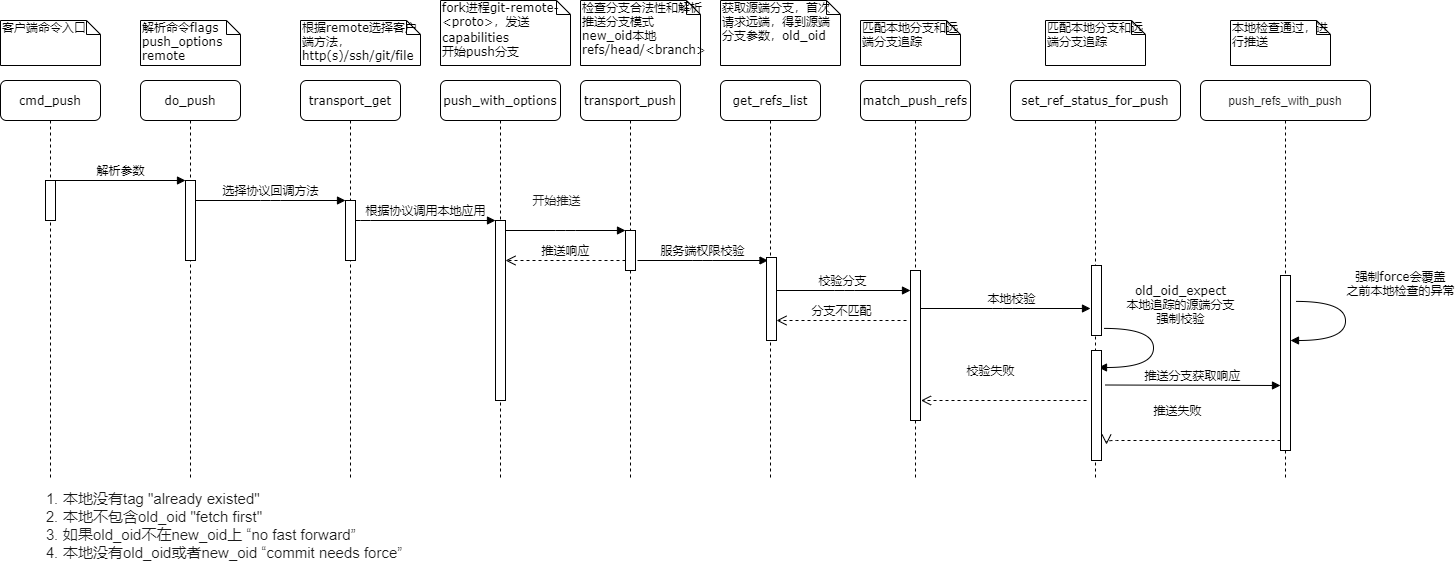

The diagram above was exported from draw.io. Its source (the exported page's mxGraphModel, read from the mxfile embedded in the PNG):
<mxGraphModel dx="1422" dy="794" grid="1" gridSize="10" guides="1" tooltips="1" connect="1" arrows="1" fold="1" page="1" pageScale="1" pageWidth="1100" pageHeight="850" background="#ffffff" math="0" shadow="0">
  <root>
    <mxCell id="0" />
    <mxCell id="1" parent="0" />
    <mxCell id="7baba1c4bc27f4b0-2" value="do_push" style="shape=umlLifeline;perimeter=lifelinePerimeter;whiteSpace=wrap;html=1;container=1;collapsible=0;recursiveResize=0;outlineConnect=0;rounded=1;shadow=0;comic=0;labelBackgroundColor=none;strokeWidth=1;fontFamily=Verdana;fontSize=12;align=center;" parent="1" vertex="1">
      <mxGeometry x="240" y="80" width="100" height="400" as="geometry" />
    </mxCell>
    <mxCell id="7baba1c4bc27f4b0-10" value="" style="html=1;points=[];perimeter=orthogonalPerimeter;rounded=0;shadow=0;comic=0;labelBackgroundColor=none;strokeWidth=1;fontFamily=Verdana;fontSize=12;align=center;" parent="7baba1c4bc27f4b0-2" vertex="1">
      <mxGeometry x="45" y="100" width="10" height="80" as="geometry" />
    </mxCell>
    <mxCell id="7baba1c4bc27f4b0-3" value="transport_get" style="shape=umlLifeline;perimeter=lifelinePerimeter;whiteSpace=wrap;html=1;container=1;collapsible=0;recursiveResize=0;outlineConnect=0;rounded=1;shadow=0;comic=0;labelBackgroundColor=none;strokeWidth=1;fontFamily=Verdana;fontSize=12;align=center;" parent="1" vertex="1">
      <mxGeometry x="400" y="80" width="100" height="400" as="geometry" />
    </mxCell>
    <mxCell id="7baba1c4bc27f4b0-13" value="" style="html=1;points=[];perimeter=orthogonalPerimeter;rounded=0;shadow=0;comic=0;labelBackgroundColor=none;strokeWidth=1;fontFamily=Verdana;fontSize=12;align=center;" parent="7baba1c4bc27f4b0-3" vertex="1">
      <mxGeometry x="45" y="120" width="10" height="60" as="geometry" />
    </mxCell>
    <mxCell id="7baba1c4bc27f4b0-4" value="push_with_options" style="shape=umlLifeline;perimeter=lifelinePerimeter;whiteSpace=wrap;html=1;container=1;collapsible=0;recursiveResize=0;outlineConnect=0;rounded=1;shadow=0;comic=0;labelBackgroundColor=none;strokeWidth=1;fontFamily=Verdana;fontSize=12;align=center;" parent="1" vertex="1">
      <mxGeometry x="540" y="80" width="120" height="400" as="geometry" />
    </mxCell>
    <mxCell id="7baba1c4bc27f4b0-5" value="transport_push" style="shape=umlLifeline;perimeter=lifelinePerimeter;whiteSpace=wrap;html=1;container=1;collapsible=0;recursiveResize=0;outlineConnect=0;rounded=1;shadow=0;comic=0;labelBackgroundColor=none;strokeWidth=1;fontFamily=Verdana;fontSize=12;align=center;" parent="1" vertex="1">
      <mxGeometry x="680" y="80" width="100" height="400" as="geometry" />
    </mxCell>
    <mxCell id="7baba1c4bc27f4b0-6" value="get_refs_list" style="shape=umlLifeline;perimeter=lifelinePerimeter;whiteSpace=wrap;html=1;container=1;collapsible=0;recursiveResize=0;outlineConnect=0;rounded=1;shadow=0;comic=0;labelBackgroundColor=none;strokeWidth=1;fontFamily=Verdana;fontSize=12;align=center;" parent="1" vertex="1">
      <mxGeometry x="820" y="80" width="100" height="400" as="geometry" />
    </mxCell>
    <mxCell id="7baba1c4bc27f4b0-7" value="match_push_refs" style="shape=umlLifeline;perimeter=lifelinePerimeter;whiteSpace=wrap;html=1;container=1;collapsible=0;recursiveResize=0;outlineConnect=0;rounded=1;shadow=0;comic=0;labelBackgroundColor=none;strokeWidth=1;fontFamily=Verdana;fontSize=12;align=center;" parent="1" vertex="1">
      <mxGeometry x="960" y="80" width="110" height="400" as="geometry" />
    </mxCell>
    <mxCell id="7baba1c4bc27f4b0-8" value="cmd_push" style="shape=umlLifeline;perimeter=lifelinePerimeter;whiteSpace=wrap;html=1;container=1;collapsible=0;recursiveResize=0;outlineConnect=0;rounded=1;shadow=0;comic=0;labelBackgroundColor=none;strokeWidth=1;fontFamily=Verdana;fontSize=12;align=center;" parent="1" vertex="1">
      <mxGeometry x="100" y="80" width="100" height="400" as="geometry" />
    </mxCell>
    <mxCell id="7baba1c4bc27f4b0-9" value="" style="html=1;points=[];perimeter=orthogonalPerimeter;rounded=0;shadow=0;comic=0;labelBackgroundColor=none;strokeWidth=1;fontFamily=Verdana;fontSize=12;align=center;" parent="7baba1c4bc27f4b0-8" vertex="1">
      <mxGeometry x="45" y="100" width="10" height="40" as="geometry" />
    </mxCell>
    <mxCell id="7baba1c4bc27f4b0-16" value="" style="html=1;points=[];perimeter=orthogonalPerimeter;rounded=0;shadow=0;comic=0;labelBackgroundColor=none;strokeWidth=1;fontFamily=Verdana;fontSize=12;align=center;" parent="1" vertex="1">
      <mxGeometry x="595" y="220" width="10" height="180" as="geometry" />
    </mxCell>
    <mxCell id="7baba1c4bc27f4b0-17" value="根据协议调用本地应用" style="html=1;verticalAlign=bottom;endArrow=block;labelBackgroundColor=none;fontFamily=Verdana;fontSize=12;edgeStyle=elbowEdgeStyle;elbow=vertical;" parent="1" source="7baba1c4bc27f4b0-13" target="7baba1c4bc27f4b0-16" edge="1">
      <mxGeometry relative="1" as="geometry">
        <mxPoint x="510" y="220" as="sourcePoint" />
        <Array as="points">
          <mxPoint x="460" y="220" />
        </Array>
      </mxGeometry>
    </mxCell>
    <mxCell id="7baba1c4bc27f4b0-19" value="" style="html=1;points=[];perimeter=orthogonalPerimeter;rounded=0;shadow=0;comic=0;labelBackgroundColor=none;strokeWidth=1;fontFamily=Verdana;fontSize=12;align=center;" parent="1" vertex="1">
      <mxGeometry x="725" y="230" width="10" height="40" as="geometry" />
    </mxCell>
    <mxCell id="7baba1c4bc27f4b0-20" value="开始推送" style="html=1;verticalAlign=bottom;endArrow=block;entryX=0;entryY=0;labelBackgroundColor=none;fontFamily=Verdana;fontSize=12;edgeStyle=elbowEdgeStyle;elbow=vertical;spacing=2;fontColor=#1A1A1A;" parent="1" source="7baba1c4bc27f4b0-16" target="7baba1c4bc27f4b0-19" edge="1">
      <mxGeometry x="-0.1538" y="20" relative="1" as="geometry">
        <mxPoint x="650" y="230" as="sourcePoint" />
        <mxPoint as="offset" />
      </mxGeometry>
    </mxCell>
    <mxCell id="7baba1c4bc27f4b0-21" value="推送响应" style="html=1;verticalAlign=bottom;endArrow=open;dashed=1;endSize=8;labelBackgroundColor=none;fontFamily=Verdana;fontSize=12;edgeStyle=elbowEdgeStyle;elbow=vertical;" parent="1" source="7baba1c4bc27f4b0-19" target="7baba1c4bc27f4b0-16" edge="1">
      <mxGeometry relative="1" as="geometry">
        <mxPoint x="650" y="306" as="targetPoint" />
        <Array as="points">
          <mxPoint x="670" y="260" />
          <mxPoint x="700" y="260" />
        </Array>
      </mxGeometry>
    </mxCell>
    <mxCell id="7baba1c4bc27f4b0-11" value="解析参数" style="html=1;verticalAlign=bottom;endArrow=block;entryX=0;entryY=0;labelBackgroundColor=none;fontFamily=Verdana;fontSize=12;edgeStyle=elbowEdgeStyle;elbow=vertical;" parent="1" source="7baba1c4bc27f4b0-9" target="7baba1c4bc27f4b0-10" edge="1">
      <mxGeometry relative="1" as="geometry">
        <mxPoint x="220" y="190" as="sourcePoint" />
      </mxGeometry>
    </mxCell>
    <mxCell id="7baba1c4bc27f4b0-14" value="选择协议回调方法" style="html=1;verticalAlign=bottom;endArrow=block;entryX=0;entryY=0;labelBackgroundColor=none;fontFamily=Verdana;fontSize=12;edgeStyle=elbowEdgeStyle;elbow=vertical;" parent="1" source="7baba1c4bc27f4b0-10" target="7baba1c4bc27f4b0-13" edge="1">
      <mxGeometry relative="1" as="geometry">
        <mxPoint x="370" y="200" as="sourcePoint" />
      </mxGeometry>
    </mxCell>
    <mxCell id="7baba1c4bc27f4b0-40" value="客户端命令入口" style="shape=note;whiteSpace=wrap;html=1;size=14;verticalAlign=top;align=left;spacingTop=-6;rounded=0;shadow=0;comic=0;labelBackgroundColor=none;strokeWidth=1;fontFamily=Verdana;fontSize=12" parent="1" vertex="1">
      <mxGeometry x="100" y="20" width="100" height="45" as="geometry" />
    </mxCell>
    <mxCell id="7baba1c4bc27f4b0-41" value="解析命令flags&lt;br&gt;push_options&lt;br&gt;remote" style="shape=note;whiteSpace=wrap;html=1;size=14;verticalAlign=top;align=left;spacingTop=-6;rounded=0;shadow=0;comic=0;labelBackgroundColor=none;strokeWidth=1;fontFamily=Verdana;fontSize=12" parent="1" vertex="1">
      <mxGeometry x="240" y="20" width="100" height="45" as="geometry" />
    </mxCell>
    <mxCell id="7baba1c4bc27f4b0-42" value="根据remote选择客户端方法，http(s)/ssh/git/file" style="shape=note;whiteSpace=wrap;html=1;size=14;verticalAlign=top;align=left;spacingTop=-6;rounded=0;shadow=0;comic=0;labelBackgroundColor=none;strokeWidth=1;fontFamily=Verdana;fontSize=12" parent="1" vertex="1">
      <mxGeometry x="400" y="20" width="120" height="45" as="geometry" />
    </mxCell>
    <mxCell id="7baba1c4bc27f4b0-43" value="fork进程git-remote-&amp;lt;proto&amp;gt;，发送capabilities&lt;font color=&quot;#4e443c&quot; face=&quot;Roboto Slab, DejaVu Serif, Georgia, Times New Roman, sans-serif&quot;&gt;&lt;span style=&quot;font-size: 14px ; background-color: rgb(252 , 252 , 250)&quot;&gt;&lt;br&gt;&lt;/span&gt;&lt;/font&gt;开始push分支" style="shape=note;whiteSpace=wrap;html=1;size=14;verticalAlign=top;align=left;spacingTop=-6;rounded=0;shadow=0;comic=0;labelBackgroundColor=none;strokeWidth=1;fontFamily=Verdana;fontSize=12" parent="1" vertex="1">
      <mxGeometry x="540" width="130" height="65" as="geometry" />
    </mxCell>
    <mxCell id="7baba1c4bc27f4b0-44" value="检查分支合法性和解析推送分支模式&lt;br&gt;new_oid本地refs/head/&amp;lt;branch&amp;gt;&lt;br&gt;" style="shape=note;whiteSpace=wrap;html=1;size=14;verticalAlign=top;align=left;spacingTop=-6;rounded=0;shadow=0;comic=0;labelBackgroundColor=none;strokeWidth=1;fontFamily=Verdana;fontSize=12" parent="1" vertex="1">
      <mxGeometry x="680" width="120" height="65" as="geometry" />
    </mxCell>
    <mxCell id="7baba1c4bc27f4b0-45" value="获取源端分支，首次请求远端，得到源端分支参数，old_oid" style="shape=note;whiteSpace=wrap;html=1;size=14;verticalAlign=top;align=left;spacingTop=-6;rounded=0;shadow=0;comic=0;labelBackgroundColor=none;strokeWidth=1;fontFamily=Verdana;fontSize=12" parent="1" vertex="1">
      <mxGeometry x="820" width="120" height="65" as="geometry" />
    </mxCell>
    <mxCell id="7baba1c4bc27f4b0-46" value="匹配本地分支和远端分支追踪" style="shape=note;whiteSpace=wrap;html=1;size=14;verticalAlign=top;align=left;spacingTop=-6;rounded=0;shadow=0;comic=0;labelBackgroundColor=none;strokeWidth=1;fontFamily=Verdana;fontSize=12" parent="1" vertex="1">
      <mxGeometry x="960" y="20" width="100" height="45" as="geometry" />
    </mxCell>
    <mxCell id="K28LN-UPDufBcxkAhovh-4" value="校验分支" style="html=1;verticalAlign=bottom;endArrow=block;entryX=-0.4;entryY=0.25;labelBackgroundColor=none;fontFamily=Verdana;fontSize=12;edgeStyle=elbowEdgeStyle;elbow=vertical;entryDx=0;entryDy=0;entryPerimeter=0;" edge="1" parent="1">
      <mxGeometry relative="1" as="geometry">
        <mxPoint x="873.5" y="290" as="sourcePoint" />
        <mxPoint x="1010" y="290" as="targetPoint" />
        <Array as="points">
          <mxPoint x="944" y="290" />
          <mxPoint x="984" y="270" />
        </Array>
      </mxGeometry>
    </mxCell>
    <mxCell id="K28LN-UPDufBcxkAhovh-6" value="服务端权限校验" style="html=1;verticalAlign=bottom;endArrow=block;entryX=0;entryY=0;labelBackgroundColor=none;fontFamily=Verdana;fontSize=12;edgeStyle=elbowEdgeStyle;elbow=vertical;" edge="1" parent="1">
      <mxGeometry relative="1" as="geometry">
        <mxPoint x="737" y="260" as="sourcePoint" />
        <mxPoint x="867.5" y="260" as="targetPoint" />
      </mxGeometry>
    </mxCell>
    <mxCell id="K28LN-UPDufBcxkAhovh-7" value="set_ref_status_for_push" style="shape=umlLifeline;perimeter=lifelinePerimeter;whiteSpace=wrap;html=1;container=1;collapsible=0;recursiveResize=0;outlineConnect=0;rounded=1;shadow=0;comic=0;labelBackgroundColor=none;strokeWidth=1;fontFamily=Verdana;fontSize=12;align=center;" vertex="1" parent="1">
      <mxGeometry x="1110" y="80" width="170" height="400" as="geometry" />
    </mxCell>
    <mxCell id="K28LN-UPDufBcxkAhovh-9" value="匹配本地分支和远端分支追踪" style="shape=note;whiteSpace=wrap;html=1;size=14;verticalAlign=top;align=left;spacingTop=-6;rounded=0;shadow=0;comic=0;labelBackgroundColor=none;strokeWidth=1;fontFamily=Verdana;fontSize=12" vertex="1" parent="1">
      <mxGeometry x="1145" y="20" width="100" height="45" as="geometry" />
    </mxCell>
    <mxCell id="K28LN-UPDufBcxkAhovh-10" value="本地校验" style="html=1;verticalAlign=bottom;endArrow=block;labelBackgroundColor=none;fontFamily=Verdana;fontSize=12;edgeStyle=elbowEdgeStyle;elbow=vertical;" edge="1" parent="1">
      <mxGeometry x="0.0883" relative="1" as="geometry">
        <mxPoint x="1014.5" y="308" as="sourcePoint" />
        <mxPoint x="1190" y="308" as="targetPoint" />
        <mxPoint x="1" as="offset" />
      </mxGeometry>
    </mxCell>
    <mxCell id="K28LN-UPDufBcxkAhovh-11" value="" style="html=1;points=[];perimeter=orthogonalPerimeter;rounded=0;shadow=0;comic=0;labelBackgroundColor=none;strokeWidth=1;fontFamily=Verdana;fontSize=12;align=center;" vertex="1" parent="1">
      <mxGeometry x="866" y="257" width="10" height="83" as="geometry" />
    </mxCell>
    <mxCell id="K28LN-UPDufBcxkAhovh-12" value="" style="html=1;points=[];perimeter=orthogonalPerimeter;rounded=0;shadow=0;comic=0;labelBackgroundColor=none;strokeWidth=1;fontFamily=Verdana;fontSize=12;align=center;" vertex="1" parent="1">
      <mxGeometry x="1010" y="270" width="10" height="150" as="geometry" />
    </mxCell>
    <mxCell id="K28LN-UPDufBcxkAhovh-15" value="分支不匹配" style="html=1;verticalAlign=bottom;endArrow=open;dashed=1;endSize=8;labelBackgroundColor=none;fontFamily=Verdana;fontSize=12;edgeStyle=elbowEdgeStyle;elbow=vertical;" edge="1" parent="1">
      <mxGeometry relative="1" as="geometry">
        <mxPoint x="876" y="320" as="targetPoint" />
        <Array as="points">
          <mxPoint x="951" y="320" />
          <mxPoint x="981" y="320" />
        </Array>
        <mxPoint x="1006" y="320" as="sourcePoint" />
      </mxGeometry>
    </mxCell>
    <mxCell id="K28LN-UPDufBcxkAhovh-17" value="" style="html=1;points=[];perimeter=orthogonalPerimeter;rounded=0;shadow=0;comic=0;labelBackgroundColor=none;strokeWidth=1;fontFamily=Verdana;fontSize=12;align=center;" vertex="1" parent="1">
      <mxGeometry x="1191" y="265" width="10" height="70" as="geometry" />
    </mxCell>
    <mxCell id="K28LN-UPDufBcxkAhovh-18" value="old_oid_expect&lt;br&gt;本地追踪的源端分支&lt;br&gt;强制校验" style="html=1;verticalAlign=bottom;endArrow=block;labelBackgroundColor=none;fontFamily=Verdana;fontSize=12;elbow=vertical;edgeStyle=orthogonalEdgeStyle;curved=1;exitX=1.066;exitY=0.713;exitPerimeter=0;" edge="1" parent="1">
      <mxGeometry x="-0.312" y="27" relative="1" as="geometry">
        <mxPoint x="1203.6599999999999" y="327.9100000000001" as="sourcePoint" />
        <mxPoint x="1198" y="367" as="targetPoint" />
        <Array as="points">
          <mxPoint x="1253" y="328" />
          <mxPoint x="1253" y="367" />
        </Array>
        <mxPoint as="offset" />
      </mxGeometry>
    </mxCell>
    <mxCell id="K28LN-UPDufBcxkAhovh-21" value="" style="html=1;points=[];perimeter=orthogonalPerimeter;rounded=0;shadow=0;comic=0;labelBackgroundColor=none;strokeWidth=1;fontFamily=Verdana;fontSize=12;align=center;" vertex="1" parent="1">
      <mxGeometry x="1191" y="350" width="10" height="110" as="geometry" />
    </mxCell>
    <mxCell id="K28LN-UPDufBcxkAhovh-22" value="&lt;ol style=&quot;font-size: 15px&quot;&gt;&lt;li&gt;本地没有tag &quot;already existed&quot;&lt;/li&gt;&lt;li&gt;本地不包含old_oid &quot;fetch first&quot;&lt;/li&gt;&lt;li&gt;如果old_oid不在new_oid上 “no fast forward”&lt;/li&gt;&lt;li&gt;本地没有old_oid或者new_oid “commit needs force”&lt;/li&gt;&lt;/ol&gt;" style="text;html=1;resizable=0;autosize=1;align=left;verticalAlign=middle;points=[];fillColor=none;strokeColor=none;rounded=0;fontColor=#1A1A1A;" vertex="1" parent="1">
      <mxGeometry x="121" y="480" width="390" height="90" as="geometry" />
    </mxCell>
    <mxCell id="K28LN-UPDufBcxkAhovh-27" value="校验失败" style="html=1;verticalAlign=bottom;endArrow=open;dashed=1;endSize=8;labelBackgroundColor=none;fontFamily=Helvetica;fontSize=12;edgeStyle=elbowEdgeStyle;elbow=vertical;" edge="1" parent="1">
      <mxGeometry x="0.1601" y="-20" relative="1" as="geometry">
        <mxPoint x="1020.5" y="400" as="targetPoint" />
        <Array as="points">
          <mxPoint x="1141" y="400" />
          <mxPoint x="1171" y="400" />
        </Array>
        <mxPoint x="1186" y="400" as="sourcePoint" />
        <mxPoint as="offset" />
      </mxGeometry>
    </mxCell>
    <mxCell id="K28LN-UPDufBcxkAhovh-30" value="&lt;span style=&quot;color: rgb(26 , 26 , 26) ; font-family: &amp;#34;helvetica&amp;#34; ; text-align: left&quot;&gt;push_refs_with_push&lt;/span&gt;" style="shape=umlLifeline;perimeter=lifelinePerimeter;whiteSpace=wrap;html=1;container=1;collapsible=0;recursiveResize=0;outlineConnect=0;rounded=1;shadow=0;comic=0;labelBackgroundColor=none;strokeWidth=1;fontFamily=Verdana;fontSize=12;align=center;" vertex="1" parent="1">
      <mxGeometry x="1300" y="80" width="170" height="400" as="geometry" />
    </mxCell>
    <mxCell id="K28LN-UPDufBcxkAhovh-31" value="本地检查通过，进行推送" style="shape=note;whiteSpace=wrap;html=1;size=14;verticalAlign=top;align=left;spacingTop=-6;rounded=0;shadow=0;comic=0;labelBackgroundColor=none;strokeWidth=1;fontFamily=Verdana;fontSize=12" vertex="1" parent="1">
      <mxGeometry x="1330" y="20" width="100" height="45" as="geometry" />
    </mxCell>
    <mxCell id="K28LN-UPDufBcxkAhovh-35" value="" style="html=1;points=[];perimeter=orthogonalPerimeter;rounded=0;shadow=0;comic=0;labelBackgroundColor=none;strokeWidth=1;fontFamily=Verdana;fontSize=12;align=center;" vertex="1" parent="1">
      <mxGeometry x="1380" y="275" width="10" height="175" as="geometry" />
    </mxCell>
    <mxCell id="K28LN-UPDufBcxkAhovh-45" value="强制force会覆盖&lt;br&gt;之前本地检查的异常" style="html=1;verticalAlign=bottom;endArrow=block;labelBackgroundColor=none;fontFamily=Verdana;fontSize=12;elbow=vertical;edgeStyle=orthogonalEdgeStyle;curved=1;exitX=1.066;exitY=0.713;exitPerimeter=0;" edge="1" parent="1">
      <mxGeometry x="-0.312" y="55" relative="1" as="geometry">
        <mxPoint x="1395.6599999999999" y="300.9100000000001" as="sourcePoint" />
        <mxPoint x="1390" y="340" as="targetPoint" />
        <Array as="points">
          <mxPoint x="1445" y="301" />
          <mxPoint x="1445" y="340" />
        </Array>
        <mxPoint y="-1" as="offset" />
      </mxGeometry>
    </mxCell>
    <mxCell id="K28LN-UPDufBcxkAhovh-47" value="推送分支获取响应" style="html=1;verticalAlign=bottom;endArrow=block;labelBackgroundColor=none;fontFamily=Verdana;fontSize=12;edgeStyle=elbowEdgeStyle;elbow=vertical;" edge="1" parent="1">
      <mxGeometry relative="1" as="geometry">
        <mxPoint x="1204.5" y="384.5" as="sourcePoint" />
        <mxPoint x="1380" y="384.5" as="targetPoint" />
      </mxGeometry>
    </mxCell>
    <mxCell id="K28LN-UPDufBcxkAhovh-49" value="推送失败" style="html=1;verticalAlign=bottom;endArrow=open;dashed=1;endSize=8;labelBackgroundColor=none;fontFamily=Helvetica;fontSize=12;edgeStyle=elbowEdgeStyle;elbow=vertical;entryX=1.5;entryY=0.855;entryDx=0;entryDy=0;entryPerimeter=0;" edge="1" parent="1" target="K28LN-UPDufBcxkAhovh-21">
      <mxGeometry x="0.1601" y="-20" relative="1" as="geometry">
        <mxPoint x="1214.5" y="440" as="targetPoint" />
        <Array as="points">
          <mxPoint x="1335" y="440" />
          <mxPoint x="1365" y="440" />
        </Array>
        <mxPoint x="1380" y="440" as="sourcePoint" />
        <mxPoint as="offset" />
      </mxGeometry>
    </mxCell>
  </root>
</mxGraphModel>